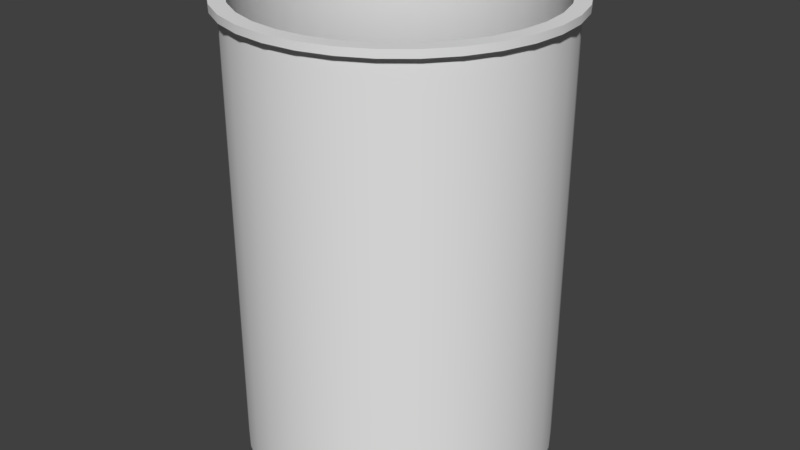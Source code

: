 # Source: BP_Cup.blend  (saved by Blender 2.79.0; exported with 4.5.12 LTS)
import bpy
from mathutils import Matrix  # noqa: F401  (used for matrix-valued properties, if any)

bpy.ops.wm.read_factory_settings(use_empty=True)
scene = bpy.context.scene
scene.name = 'Scene'

# ---- collections
col_collection_1 = bpy.data.collections.new('Collection 1'); scene.collection.children.link(col_collection_1)

# ---- node groups
ng_auto_smooth = bpy.data.node_groups.new('Auto Smooth', 'GeometryNodeTree')
_s = ng_auto_smooth.interface.new_socket(name='Geometry', in_out='OUTPUT', socket_type='NodeSocketGeometry')
_s = ng_auto_smooth.interface.new_socket(name='Geometry', in_out='INPUT', socket_type='NodeSocketGeometry')
_s = ng_auto_smooth.interface.new_socket(name='Angle', in_out='INPUT', socket_type='NodeSocketFloat')
_s.subtype = 'ANGLE'
_s.min_value = 0.0
_s.max_value = 3.142
ng_auto_smooth.is_modifier = True
_N = ng_auto_smooth.nodes; _L = ng_auto_smooth.links
n0 = _N.new('NodeGroupOutput'); n0.name = 'Group Output'; n0.location = (480, -100)
n1 = _N.new('NodeGroupInput'); n1.name = 'Group Input'; n1.location = (-420, -300)
n2 = _N.new('NodeGroupInput'); n2.name = 'Group Input.001'; n2.location = (-60, -100)
n3 = _N.new('GeometryNodeSetShadeSmooth'); n3.name = 'Set Shade Smooth'; n3.location = (120, -100)
n3.domain = 'EDGE'
n4 = _N.new('GeometryNodeSetShadeSmooth'); n4.name = 'Set Shade Smooth.001'; n4.location = (300, -100)
n5 = _N.new('GeometryNodeInputMeshEdgeAngle'); n5.name = 'Edge Angle'; n5.location = (-420, -220)
n6 = _N.new('GeometryNodeInputEdgeSmooth'); n6.name = 'Is Edge Smooth'; n6.location = (-60, -160)
n7 = _N.new('GeometryNodeInputShadeSmooth'); n7.name = 'Is Face Smooth'; n7.location = (-240, -340)
n8 = _N.new('FunctionNodeBooleanMath'); n8.name = 'Boolean Math'; n8.location = (-60, -220)
n9 = _N.new('FunctionNodeCompare'); n9.name = 'Compare'; n9.location = (-240, -180)
n9.operation = 'LESS_EQUAL'
_L.new(n5.outputs[0], n9.inputs[0])
_L.new(n4.outputs[0], n0.inputs[0])
_L.new(n1.outputs[1], n9.inputs[1])
_L.new(n9.outputs[0], n8.inputs[0])
_L.new(n7.outputs[0], n8.inputs[1])
_L.new(n2.outputs[0], n3.inputs[0])
_L.new(n6.outputs[0], n3.inputs[1])
_L.new(n3.outputs[0], n4.inputs[0])
_L.new(n8.outputs[0], n3.inputs[2])
n0.is_active_output = True

# ---- world
world_world = bpy.data.worlds.new('World'); scene.world = world_world
world_world.color = (0.05088, 0.05088, 0.05088)
world_world.use_sun_shadow = False
world_world.sun_shadow_jitter_overblur = 0.0
world_world.cycles.sampling_method = 'MANUAL'

# ---- meshes
me_circle = bpy.data.meshes.new('Circle')
me_circle.from_pydata([(0.0, -2.186e-09, -0.05), (-0.009755, -2.144e-09, -0.04904), (-0.01913, -2.019e-09, -0.04619), (-0.02778, -1.817e-09, -0.04157), (-0.03536, -1.545e-09, -0.03536), (-0.04157, -1.214e-09, -0.02778), (-0.04619, -8.364e-10, -0.01913), (-0.04904, -4.264e-10, -0.009755), (-0.05, -1.65e-16, -3.775e-09), (-0.04904, 4.264e-10, 0.009755), (-0.04619, 8.364e-10, 0.01913), (-0.04157, 1.214e-09, 0.02778), (-0.03536, 1.545e-09, 0.03536), (-0.02778, 1.817e-09, 0.04157), (-0.01913, 2.019e-09, 0.04619), (-0.009755, 2.144e-09, 0.04904), (1.629e-08, 2.186e-09, 0.05), (0.009755, 2.144e-09, 0.04904), (0.01913, 2.019e-09, 0.04619), (0.02778, 1.817e-09, 0.04157), (0.03536, 1.545e-09, 0.03536), (0.04157, 1.214e-09, 0.02778), (0.04619, 8.364e-10, 0.01913), (0.04904, 4.264e-10, 0.009754), (0.05, -2.11e-15, -4.828e-08), (0.04904, -4.264e-10, -0.009755), (0.04619, -8.364e-10, -0.01913), (0.04157, -1.214e-09, -0.02778), (0.03536, -1.545e-09, -0.03536), (0.02778, -1.817e-09, -0.04157), (0.01913, -2.019e-09, -0.04619), (0.009754, -2.144e-09, -0.04904), (2.969e-10, -2.295e-09, -0.0525), (-0.01024, -2.251e-09, -0.05149), (-0.02009, -2.12e-09, -0.0485), (-0.02917, -1.908e-09, -0.04365), (-0.03712, -1.623e-09, -0.03712), (-0.04365, -1.275e-09, -0.02917), (-0.0485, -8.782e-10, -0.02009), (-0.05149, -4.477e-10, -0.01024), (-0.0525, -1.421e-16, -3.251e-09), (-0.05149, 4.477e-10, 0.01024), (-0.0485, 8.782e-10, 0.02009), (-0.04365, 1.275e-09, 0.02917), (-0.03712, 1.623e-09, 0.03712), (-0.02917, 1.908e-09, 0.04365), (-0.02009, 2.12e-09, 0.0485), (-0.01024, 2.251e-09, 0.05149), (1.74e-08, 2.295e-09, 0.0525), (0.01024, 2.251e-09, 0.05149), (0.02009, 2.12e-09, 0.0485), (0.02917, 1.908e-09, 0.04365), (0.03712, 1.623e-09, 0.03712), (0.04365, 1.275e-09, 0.02917), (0.0485, 8.782e-10, 0.02009), (0.05149, 4.477e-10, 0.01024), (0.0525, -2.185e-15, -4.998e-08), (0.05149, -4.477e-10, -0.01024), (0.0485, -8.782e-10, -0.02009), (0.04365, -1.275e-09, -0.02917), (0.03712, -1.623e-09, -0.03712), (0.02917, -1.908e-09, -0.04365), (0.02009, -2.12e-09, -0.0485), (0.01024, -2.251e-09, -0.05149), (0.0, 0.15, -0.05), (-0.009755, 0.15, -0.04904), (-0.01913, 0.15, -0.04619), (-0.02778, 0.15, -0.04157), (-0.03536, 0.15, -0.03536), (-0.04157, 0.15, -0.02778), (-0.04619, 0.15, -0.01913), (-0.04904, 0.15, -0.009755), (-0.05, 0.15, -1.033e-08), (-0.04904, 0.15, 0.009755), (-0.04619, 0.15, 0.01913), (-0.04157, 0.15, 0.02778), (-0.03536, 0.15, 0.03536), (-0.02778, 0.15, 0.04157), (-0.01913, 0.15, 0.04619), (-0.009755, 0.15, 0.04904), (1.629e-08, 0.15, 0.05), (0.009755, 0.15, 0.04904), (0.01913, 0.15, 0.04619), (0.02778, 0.15, 0.04157), (0.03536, 0.15, 0.03536), (0.04157, 0.15, 0.02778), (0.04619, 0.15, 0.01913), (0.04904, 0.15, 0.009754), (0.05, 0.15, -5.484e-08), (0.04904, 0.15, -0.009755), (0.04619, 0.15, -0.01913), (0.04157, 0.15, -0.02778), (0.03536, 0.15, -0.03536), (0.02778, 0.15, -0.04157), (0.01913, 0.15, -0.04619), (0.009754, 0.15, -0.04904), (2.969e-10, 0.15, -0.0525), (-0.01024, 0.15, -0.05149), (-0.02009, 0.15, -0.0485), (-0.02917, 0.15, -0.04365), (-0.03712, 0.15, -0.03712), (-0.04365, 0.15, -0.02917), (-0.0485, 0.15, -0.02009), (-0.05149, 0.15, -0.01024), (-0.0525, 0.15, -9.808e-09), (-0.05149, 0.15, 0.01024), (-0.0485, 0.15, 0.02009), (-0.04365, 0.15, 0.02917), (-0.03712, 0.15, 0.03712), (-0.02917, 0.15, 0.04365), (-0.02009, 0.15, 0.0485), (-0.01024, 0.15, 0.05149), (1.74e-08, 0.15, 0.0525), (0.01024, 0.15, 0.05149), (0.02009, 0.15, 0.0485), (0.02917, 0.15, 0.04365), (0.03712, 0.15, 0.03712), (0.04365, 0.15, 0.02917), (0.0485, 0.15, 0.02009), (0.05149, 0.15, 0.01024), (0.0525, 0.15, -5.654e-08), (0.05149, 0.15, -0.01024), (0.0485, 0.15, -0.02009), (0.04365, 0.15, -0.02917), (0.03712, 0.15, -0.03712), (0.02917, 0.15, -0.04365), (0.02009, 0.15, -0.0485), (0.01024, 0.15, -0.05149), (0.0, 0.1525, -0.05), (-0.009755, 0.1525, -0.04904), (-0.01913, 0.1525, -0.04619), (-0.02778, 0.1525, -0.04157), (-0.03536, 0.1525, -0.03536), (-0.04157, 0.1525, -0.02778), (-0.04619, 0.1525, -0.01913), (-0.04904, 0.1525, -0.009755), (-0.05, 0.1525, -1.044e-08), (-0.04904, 0.1525, 0.009755), (-0.04619, 0.1525, 0.01913), (-0.04157, 0.1525, 0.02778), (-0.03536, 0.1525, 0.03536), (-0.02778, 0.1525, 0.04157), (-0.01913, 0.1525, 0.04619), (-0.009755, 0.1525, 0.04904), (1.629e-08, 0.1525, 0.05), (0.009755, 0.1525, 0.04904), (0.01913, 0.1525, 0.04619), (0.02778, 0.1525, 0.04157), (0.03536, 0.1525, 0.03536), (0.04157, 0.1525, 0.02778), (0.04619, 0.1525, 0.01913), (0.04904, 0.1525, 0.009754), (0.05, 0.1525, -5.495e-08), (0.04904, 0.1525, -0.009755), (0.04619, 0.1525, -0.01913), (0.04157, 0.1525, -0.02778), (0.03536, 0.1525, -0.03536), (0.02778, 0.1525, -0.04157), (0.01913, 0.1525, -0.04619), (0.009754, 0.1525, -0.04904), (2.969e-10, 0.1525, -0.0525), (-0.01024, 0.1525, -0.05149), (-0.02009, 0.1525, -0.0485), (-0.02917, 0.1525, -0.04365), (-0.03712, 0.1525, -0.03712), (-0.04365, 0.1525, -0.02917), (-0.0485, 0.1525, -0.02009), (-0.05149, 0.1525, -0.01024), (-0.0525, 0.1525, -9.917e-09), (-0.05149, 0.1525, 0.01024), (-0.0485, 0.1525, 0.02009), (-0.04365, 0.1525, 0.02917), (-0.03712, 0.1525, 0.03712), (-0.02917, 0.1525, 0.04365), (-0.02009, 0.1525, 0.0485), (-0.01024, 0.1525, 0.05149), (1.74e-08, 0.1525, 0.0525), (0.01024, 0.1525, 0.05149), (0.02009, 0.1525, 0.0485), (0.02917, 0.1525, 0.04365), (0.03712, 0.1525, 0.03712), (0.04365, 0.1525, 0.02917), (0.0485, 0.1525, 0.02009), (0.05149, 0.1525, 0.01024), (0.0525, 0.1525, -5.665e-08), (0.05149, 0.1525, -0.01024), (0.0485, 0.1525, -0.02009), (0.04365, 0.1525, -0.02917), (0.03712, 0.1525, -0.03712), (0.02917, 0.1525, -0.04365), (0.02009, 0.1525, -0.0485), (0.01024, 0.1525, -0.05149), (-0.01075, 0.15, -0.05407), (5.527e-10, 0.15, -0.05512), (-0.0211, 0.15, -0.05093), (-0.03063, 0.15, -0.04583), (-0.03898, 0.15, -0.03898), (-0.04583, 0.15, -0.03063), (-0.05093, 0.15, -0.0211), (-0.05407, 0.15, -0.01075), (-0.05512, 0.15, -9.258e-09), (-0.05407, 0.15, 0.01075), (-0.05093, 0.15, 0.0211), (-0.04583, 0.15, 0.03063), (-0.03898, 0.15, 0.03898), (-0.03063, 0.15, 0.04583), (-0.0211, 0.15, 0.05093), (-0.01075, 0.15, 0.05407), (1.851e-08, 0.15, 0.05512), (0.01075, 0.15, 0.05407), (0.0211, 0.15, 0.05093), (0.03063, 0.15, 0.04583), (0.03898, 0.15, 0.03898), (0.04583, 0.15, 0.03063), (0.05093, 0.15, 0.0211), (0.05407, 0.15, 0.01075), (0.05512, 0.15, -5.832e-08), (0.05407, 0.15, -0.01075), (0.05093, 0.15, -0.0211), (0.04583, 0.15, -0.03063), (0.03898, 0.15, -0.03898), (0.03063, 0.15, -0.04583), (0.0211, 0.15, -0.05093), (0.01075, 0.15, -0.05407), (-0.01075, 0.1525, -0.05407), (0.04583, 0.1525, -0.03063), (0.05093, 0.1525, -0.0211), (0.05407, 0.1525, -0.01075), (0.05512, 0.1525, -5.843e-08), (0.05407, 0.1525, 0.01075), (0.05093, 0.1525, 0.0211), (0.04583, 0.1525, 0.03063), (0.03898, 0.1525, 0.03898), (0.03063, 0.1525, 0.04583), (0.0211, 0.1525, 0.05093), (0.01075, 0.1525, 0.05407), (-0.01075, 0.1525, 0.05407), (1.851e-08, 0.1525, 0.05512), (5.527e-10, 0.1525, -0.05512), (-0.0211, 0.1525, -0.05093), (-0.03063, 0.1525, -0.04583), (-0.03898, 0.1525, -0.03898), (-0.04583, 0.1525, -0.03063), (-0.05093, 0.1525, -0.0211), (-0.05407, 0.1525, -0.01075), (-0.05512, 0.1525, -9.367e-09), (-0.05407, 0.1525, 0.01075), (-0.05093, 0.1525, 0.0211), (-0.04583, 0.1525, 0.03063), (-0.03898, 0.1525, 0.03898), (-0.03063, 0.1525, 0.04583), (-0.0211, 0.1525, 0.05093), (0.03898, 0.1525, -0.03898), (0.03063, 0.1525, -0.04583), (0.0211, 0.1525, -0.05093), (0.01075, 0.1525, -0.05407), (-0.009755, 0.0025, -0.04904), (0.0, 0.0025, -0.05), (-0.01913, 0.0025, -0.04619), (-0.02778, 0.0025, -0.04157), (-0.03536, 0.0025, -0.03536), (-0.04157, 0.0025, -0.02778), (-0.04619, 0.0025, -0.01913), (-0.04904, 0.0025, -0.009755), (-0.05, 0.0025, -3.884e-09), (-0.04904, 0.0025, 0.009755), (-0.04619, 0.0025, 0.01913), (-0.04157, 0.0025, 0.02778), (-0.03536, 0.0025, 0.03536), (-0.02778, 0.0025, 0.04157), (-0.01913, 0.0025, 0.04619), (-0.009755, 0.0025, 0.04904), (1.629e-08, 0.0025, 0.05), (0.009755, 0.0025, 0.04904), (0.01913, 0.0025, 0.04619), (0.02778, 0.0025, 0.04157), (0.03536, 0.0025, 0.03536), (0.04157, 0.0025, 0.02778), (0.04619, 0.0025, 0.01913), (0.04904, 0.0025, 0.009754), (0.05, 0.0025, -4.839e-08), (0.04904, 0.0025, -0.009755), (0.04619, 0.0025, -0.01913), (0.04157, 0.0025, -0.02778), (0.03536, 0.0025, -0.03536), (0.02778, 0.0025, -0.04157), (0.01913, 0.0025, -0.04619), (0.009754, 0.0025, -0.04904)], [], [(11, 43, 42, 10), (25, 57, 56, 24), (12, 44, 43, 11), (26, 58, 57, 25), (13, 45, 44, 12), (27, 59, 58, 26), (14, 46, 45, 13), (1, 33, 32, 0), (28, 60, 59, 27), (15, 47, 46, 14), (2, 34, 33, 1), (29, 61, 60, 28), (16, 48, 47, 15), (3, 35, 34, 2), (30, 62, 61, 29), (17, 49, 48, 16), (4, 36, 35, 3), (31, 63, 62, 30), (18, 50, 49, 17), (5, 37, 36, 4), (0, 32, 63, 31), (19, 51, 50, 18), (6, 38, 37, 5), (20, 52, 51, 19), (7, 39, 38, 6), (21, 53, 52, 20), (8, 40, 39, 7), (22, 54, 53, 21), (9, 41, 40, 8), (23, 55, 54, 22), (10, 42, 41, 9), (24, 56, 55, 23), (187, 186, 226, 225), (71, 70, 134, 135), (98, 99, 195, 194), (124, 125, 221, 220), (70, 69, 133, 134), (64, 95, 159, 128), (186, 185, 227, 226), (69, 68, 132, 133), (95, 94, 158, 159), (97, 98, 194, 192), (68, 67, 131, 132), (94, 93, 157, 158), (123, 124, 220, 219), (67, 66, 130, 131), (93, 92, 156, 157), (185, 184, 228, 227), (66, 65, 129, 130), (92, 91, 155, 156), (96, 97, 192, 193), (65, 64, 128, 129), (91, 90, 154, 155), (122, 123, 219, 218), (90, 89, 153, 154), (184, 183, 229, 228), (89, 88, 152, 153), (121, 122, 218, 217), (88, 87, 151, 152), (183, 182, 230, 229), (87, 86, 150, 151), (120, 121, 217, 216), (86, 85, 149, 150), (182, 181, 231, 230), (38, 39, 103, 102), (13, 12, 76, 77), (39, 40, 104, 103), (14, 13, 77, 78), (40, 41, 105, 104), (15, 14, 78, 79), (41, 42, 106, 105), (16, 15, 79, 80), (42, 43, 107, 106), (17, 16, 80, 81), (43, 44, 108, 107), (18, 17, 81, 82), (44, 45, 109, 108), (19, 18, 82, 83), (45, 46, 110, 109), (20, 19, 83, 84), (46, 47, 111, 110), (21, 20, 84, 85), (47, 48, 112, 111), (22, 21, 85, 86), (48, 49, 113, 112), (23, 22, 86, 87), (49, 50, 114, 113), (24, 23, 87, 88), (50, 51, 115, 114), (25, 24, 88, 89), (51, 52, 116, 115), (26, 25, 89, 90), (52, 53, 117, 116), (27, 26, 90, 91), (1, 0, 64, 65), (53, 54, 118, 117), (28, 27, 91, 92), (2, 1, 65, 66), (54, 55, 119, 118), (29, 28, 92, 93), (3, 2, 66, 67), (55, 56, 120, 119), (30, 29, 93, 94), (4, 3, 67, 68), (56, 57, 121, 120), (31, 30, 94, 95), (5, 4, 68, 69), (57, 58, 122, 121), (0, 31, 95, 64), (6, 5, 69, 70), (58, 59, 123, 122), (32, 33, 97, 96), (7, 6, 70, 71), (59, 60, 124, 123), (33, 34, 98, 97), (8, 7, 71, 72), (60, 61, 125, 124), (34, 35, 99, 98), (9, 8, 72, 73), (61, 62, 126, 125), (35, 36, 100, 99), (10, 9, 73, 74), (62, 63, 127, 126), (36, 37, 101, 100), (11, 10, 74, 75), (63, 32, 96, 127), (37, 38, 102, 101), (12, 11, 75, 76), (139, 138, 170, 171), (153, 152, 184, 185), (140, 139, 171, 172), (154, 153, 185, 186), (141, 140, 172, 173), (155, 154, 186, 187), (142, 141, 173, 174), (129, 128, 160, 161), (156, 155, 187, 188), (143, 142, 174, 175), (130, 129, 161, 162), (157, 156, 188, 189), (144, 143, 175, 176), (131, 130, 162, 163), (158, 157, 189, 190), (145, 144, 176, 177), (132, 131, 163, 164), (159, 158, 190, 191), (146, 145, 177, 178), (133, 132, 164, 165), (128, 159, 191, 160), (147, 146, 178, 179), (134, 133, 165, 166), (148, 147, 179, 180), (135, 134, 166, 167), (149, 148, 180, 181), (136, 135, 167, 168), (150, 149, 181, 182), (137, 136, 168, 169), (151, 150, 182, 183), (138, 137, 169, 170), (152, 151, 183, 184), (119, 120, 216, 215), (72, 71, 135, 136), (181, 180, 232, 231), (118, 119, 215, 214), (73, 72, 136, 137), (180, 179, 233, 232), (117, 118, 214, 213), (74, 73, 137, 138), (179, 178, 234, 233), (116, 117, 213, 212), (75, 74, 138, 139), (178, 177, 235, 234), (115, 116, 212, 211), (76, 75, 139, 140), (177, 176, 237, 235), (77, 76, 140, 141), (114, 115, 211, 210), (78, 77, 141, 142), (176, 175, 236, 237), (79, 78, 142, 143), (113, 114, 210, 209), (80, 79, 143, 144), (175, 174, 251, 236), (81, 80, 144, 145), (112, 113, 209, 208), (82, 81, 145, 146), (174, 173, 250, 251), (83, 82, 146, 147), (111, 112, 208, 207), (84, 83, 147, 148), (173, 172, 249, 250), (85, 84, 148, 149), (219, 220, 252, 225), (193, 192, 224, 238), (218, 219, 225, 226), (217, 218, 226, 227), (216, 217, 227, 228), (215, 216, 228, 229), (214, 215, 229, 230), (213, 214, 230, 231), (212, 213, 231, 232), (211, 212, 232, 233), (210, 211, 233, 234), (209, 210, 234, 235), (208, 209, 235, 237), (207, 208, 237, 236), (192, 194, 239, 224), (220, 221, 253, 252), (194, 195, 240, 239), (221, 222, 254, 253), (195, 196, 241, 240), (222, 223, 255, 254), (196, 197, 242, 241), (223, 193, 238, 255), (197, 198, 243, 242), (198, 199, 244, 243), (199, 200, 245, 244), (200, 201, 246, 245), (201, 202, 247, 246), (202, 203, 248, 247), (203, 204, 249, 248), (204, 205, 250, 249), (205, 206, 251, 250), (206, 207, 236, 251), (125, 126, 222, 221), (161, 160, 238, 224), (99, 100, 196, 195), (188, 187, 225, 252), (162, 161, 224, 239), (126, 127, 223, 222), (100, 101, 197, 196), (189, 188, 252, 253), (163, 162, 239, 240), (127, 96, 193, 223), (101, 102, 198, 197), (190, 189, 253, 254), (164, 163, 240, 241), (102, 103, 199, 198), (191, 190, 254, 255), (165, 164, 241, 242), (103, 104, 200, 199), (160, 191, 255, 238), (166, 165, 242, 243), (104, 105, 201, 200), (167, 166, 243, 244), (105, 106, 202, 201), (168, 167, 244, 245), (106, 107, 203, 202), (169, 168, 245, 246), (107, 108, 204, 203), (170, 169, 246, 247), (108, 109, 205, 204), (171, 170, 247, 248), (109, 110, 206, 205), (172, 171, 248, 249), (110, 111, 207, 206), (29, 30, 286, 285), (2, 3, 259, 258), (15, 16, 272, 271), (28, 29, 285, 284), (1, 2, 258, 256), (14, 15, 271, 270), (27, 28, 284, 283), (0, 1, 256, 257), (13, 14, 270, 269), (26, 27, 283, 282), (12, 13, 269, 268), (25, 26, 282, 281), (11, 12, 268, 267), (24, 25, 281, 280), (10, 11, 267, 266), (285, 286, 287, 284), (284, 287, 257, 283), (256, 282, 283, 257), (258, 281, 282, 256), (259, 280, 281, 258), (260, 279, 280, 259), (261, 278, 279, 260), (262, 277, 278, 261), (263, 276, 277, 262), (264, 275, 276, 263), (265, 274, 275, 264), (266, 273, 274, 265), (267, 272, 273, 266), (268, 271, 272, 267), (269, 270, 271, 268), (16, 17, 273, 272), (3, 4, 260, 259), (30, 31, 287, 286), (17, 18, 274, 273), (4, 5, 261, 260), (31, 0, 257, 287), (18, 19, 275, 274), (5, 6, 262, 261), (19, 20, 276, 275), (6, 7, 263, 262), (20, 21, 277, 276), (7, 8, 264, 263), (21, 22, 278, 277), (8, 9, 265, 264), (22, 23, 279, 278), (9, 10, 266, 265), (23, 24, 280, 279), (30, 29, 28, 31), (31, 28, 27, 0), (26, 1, 0, 27), (25, 2, 1, 26), (24, 3, 2, 25), (23, 4, 3, 24), (22, 5, 4, 23), (21, 6, 5, 22), (20, 7, 6, 21), (19, 8, 7, 20), (18, 9, 8, 19), (17, 10, 9, 18), (16, 11, 10, 17), (15, 12, 11, 16), (14, 13, 12, 15)])
me_circle.polygons.foreach_set('use_smooth', [True] * 318)
_uv = me_circle.uv_layers.new(name='UVMap')
_uv.uv.foreach_set('vector', [0.7372, 0.4605, 0.7314, 0.4599, 0.7361, 0.4364, 0.7416, 0.4381, 0.9558, 0.5268, 0.9609, 0.5295, 0.9476, 0.5495, 0.9431, 0.5458, 0.7372, 0.4833, 0.7314, 0.4839, 0.7314, 0.4599, 0.7372, 0.4605, 0.9646, 0.5057, 0.9701, 0.5074, 0.9609, 0.5295, 0.9558, 0.5268, 0.7416, 0.5057, 0.7361, 0.5074, 0.7314, 0.4839, 0.7372, 0.4833, 0.969, 0.4833, 0.9748, 0.4839, 0.9701, 0.5074, 0.9646, 0.5057, 0.7504, 0.5268, 0.7452, 0.5295, 0.7361, 0.5074, 0.7416, 0.5057, 0.908, 0.3692, 0.9107, 0.364, 0.9307, 0.3774, 0.927, 0.3819, 0.969, 0.4605, 0.9748, 0.4599, 0.9748, 0.4839, 0.969, 0.4833, 0.7631, 0.5458, 0.7586, 0.5495, 0.7452, 0.5295, 0.7504, 0.5268, 0.8869, 0.3604, 0.8886, 0.3549, 0.9107, 0.364, 0.908, 0.3692, 0.9646, 0.4381, 0.9701, 0.4364, 0.9748, 0.4599, 0.969, 0.4605, 0.7792, 0.5619, 0.7755, 0.5664, 0.7586, 0.5495, 0.7631, 0.5458, 0.8645, 0.356, 0.8651, 0.3502, 0.8886, 0.3549, 0.8869, 0.3604, 0.9558, 0.417, 0.9609, 0.4142, 0.9701, 0.4364, 0.9646, 0.4381, 0.7982, 0.5746, 0.7954, 0.5797, 0.7755, 0.5664, 0.7792, 0.5619, 0.8417, 0.356, 0.8411, 0.3502, 0.8651, 0.3502, 0.8645, 0.356, 0.9431, 0.398, 0.9476, 0.3943, 0.9609, 0.4142, 0.9558, 0.417, 0.8193, 0.5833, 0.8176, 0.5889, 0.7954, 0.5797, 0.7982, 0.5746, 0.8193, 0.3604, 0.8176, 0.3549, 0.8411, 0.3502, 0.8417, 0.356, 0.927, 0.3819, 0.9307, 0.3774, 0.9476, 0.3943, 0.9431, 0.398, 0.8417, 0.5878, 0.8411, 0.5936, 0.8176, 0.5889, 0.8193, 0.5833, 0.7982, 0.3692, 0.7954, 0.364, 0.8176, 0.3549, 0.8193, 0.3604, 0.8645, 0.5878, 0.8651, 0.5936, 0.8411, 0.5936, 0.8417, 0.5878, 0.7792, 0.3819, 0.7755, 0.3774, 0.7954, 0.364, 0.7982, 0.3692, 0.8869, 0.5833, 0.8886, 0.5889, 0.8651, 0.5936, 0.8645, 0.5878, 0.7631, 0.398, 0.7586, 0.3943, 0.7755, 0.3774, 0.7792, 0.3819, 0.908, 0.5746, 0.9107, 0.5797, 0.8886, 0.5889, 0.8869, 0.5833, 0.7504, 0.417, 0.7452, 0.4142, 0.7586, 0.3943, 0.7631, 0.398, 0.927, 0.5619, 0.9307, 0.5664, 0.9107, 0.5797, 0.908, 0.5746, 0.7416, 0.4381, 0.7361, 0.4364, 0.7452, 0.4142, 0.7504, 0.417, 0.9431, 0.5458, 0.9476, 0.5495, 0.9307, 0.5664, 0.927, 0.5619, 0.4787, 0.9113, 0.492, 0.8914, 0.4974, 0.8943, 0.4834, 0.9152, 0.5711, 0.6996, 0.5939, 0.6996, 0.5939, 0.7054, 0.5711, 0.7054, 0.09254, 0.7167, 0.0704, 0.7259, 0.06751, 0.7205, 0.09077, 0.7108, 0.2226, 0.7561, 0.2056, 0.7392, 0.2095, 0.7345, 0.2273, 0.7523, 0.5939, 0.6996, 0.6167, 0.6996, 0.6167, 0.7054, 0.5939, 0.7054, 0.0002569, 0.6996, 0.02309, 0.6996, 0.02309, 0.7054, 0.0002569, 0.7054, 0.492, 0.8914, 0.5012, 0.8692, 0.507, 0.871, 0.4974, 0.8943, 0.6167, 0.6996, 0.6395, 0.6996, 0.6395, 0.7054, 0.6167, 0.7054, 0.02309, 0.6996, 0.04592, 0.6996, 0.04592, 0.7054, 0.02309, 0.7054, 0.1161, 0.712, 0.09254, 0.7167, 0.09077, 0.7108, 0.1155, 0.7059, 0.6395, 0.6996, 0.6624, 0.6996, 0.6624, 0.7054, 0.6395, 0.7054, 0.04592, 0.6996, 0.06875, 0.6996, 0.06875, 0.7054, 0.04592, 0.7054, 0.2359, 0.7761, 0.2226, 0.7561, 0.2273, 0.7523, 0.2413, 0.7732, 0.6624, 0.6996, 0.6852, 0.6996, 0.6852, 0.7054, 0.6624, 0.7054, 0.06875, 0.6996, 0.09158, 0.6996, 0.09158, 0.7054, 0.06875, 0.7054, 0.5012, 0.8692, 0.5058, 0.8457, 0.5119, 0.8463, 0.507, 0.871, 0.6852, 0.6996, 0.708, 0.6996, 0.708, 0.7054, 0.6852, 0.7054, 0.09158, 0.6996, 0.1144, 0.6996, 0.1144, 0.7054, 0.09158, 0.7054, 0.14, 0.712, 0.1161, 0.712, 0.1155, 0.7059, 0.1406, 0.7059, 0.708, 0.6996, 0.7309, 0.6996, 0.7309, 0.7054, 0.708, 0.7054, 0.1144, 0.6996, 0.1372, 0.6996, 0.1372, 0.7054, 0.1144, 0.7054, 0.2451, 0.7982, 0.2359, 0.7761, 0.2413, 0.7732, 0.2509, 0.7964, 0.1372, 0.6996, 0.1601, 0.6996, 0.1601, 0.7054, 0.1372, 0.7054, 0.5058, 0.8457, 0.5058, 0.8217, 0.5119, 0.8211, 0.5119, 0.8463, 0.1601, 0.6996, 0.1829, 0.6996, 0.1829, 0.7054, 0.1601, 0.7054, 0.2497, 0.8217, 0.2451, 0.7982, 0.2509, 0.7964, 0.2558, 0.8211, 0.1829, 0.6996, 0.2057, 0.6996, 0.2057, 0.7054, 0.1829, 0.7054, 0.5058, 0.8217, 0.5012, 0.7982, 0.507, 0.7964, 0.5119, 0.8211, 0.2057, 0.6996, 0.2286, 0.6996, 0.2286, 0.7054, 0.2057, 0.7054, 0.2497, 0.8457, 0.2497, 0.8217, 0.2558, 0.8211, 0.2558, 0.8463, 0.2286, 0.6996, 0.2514, 0.6996, 0.2514, 0.7054, 0.2286, 0.7054, 0.5012, 0.7982, 0.492, 0.7761, 0.4974, 0.7732, 0.507, 0.7964, 0.1441, 0.0002591, 0.1681, 0.0002595, 0.1681, 0.3497, 0.1441, 0.3497, 0.4341, 0.3502, 0.4569, 0.3502, 0.4569, 0.6996, 0.4341, 0.6996, 0.1681, 0.0002595, 0.1921, 0.0002598, 0.192, 0.3497, 0.1681, 0.3497, 0.4112, 0.3502, 0.4341, 0.3502, 0.4341, 0.6996, 0.4112, 0.6996, 0.1921, 0.0002598, 0.216, 0.0002601, 0.216, 0.3497, 0.192, 0.3497, 0.3884, 0.3502, 0.4112, 0.3502, 0.4112, 0.6996, 0.3884, 0.6996, 0.216, 0.0002601, 0.24, 0.0002604, 0.24, 0.3497, 0.216, 0.3497, 0.3656, 0.3502, 0.3884, 0.3502, 0.3884, 0.6996, 0.3656, 0.6996, 0.24, 0.0002604, 0.264, 0.0002607, 0.264, 0.3497, 0.24, 0.3497, 0.3427, 0.3502, 0.3656, 0.3502, 0.3656, 0.6996, 0.3427, 0.6996, 0.264, 0.0002607, 0.2879, 0.0002609, 0.2879, 0.3497, 0.264, 0.3497, 0.3199, 0.3502, 0.3427, 0.3502, 0.3427, 0.6996, 0.3199, 0.6996, 0.2879, 0.0002609, 0.3119, 0.0002612, 0.3119, 0.3497, 0.2879, 0.3497, 0.2971, 0.3502, 0.3199, 0.3502, 0.3199, 0.6996, 0.2971, 0.6996, 0.3119, 0.0002612, 0.3359, 0.0002614, 0.3359, 0.3497, 0.3119, 0.3497, 0.2742, 0.3502, 0.2971, 0.3502, 0.2971, 0.6996, 0.2742, 0.6996, 0.3359, 0.0002614, 0.3599, 0.0002617, 0.3599, 0.3497, 0.3359, 0.3497, 0.2514, 0.3502, 0.2742, 0.3502, 0.2742, 0.6996, 0.2514, 0.6996, 0.3599, 0.0002617, 0.3838, 0.0002619, 0.3838, 0.3497, 0.3599, 0.3497, 0.2286, 0.3502, 0.2514, 0.3502, 0.2514, 0.6996, 0.2286, 0.6996, 0.3838, 0.0002619, 0.4078, 0.0002621, 0.4078, 0.3497, 0.3838, 0.3497, 0.2057, 0.3502, 0.2286, 0.3502, 0.2286, 0.6996, 0.2057, 0.6996, 0.4078, 0.0002621, 0.4318, 0.0002623, 0.4318, 0.3497, 0.4078, 0.3497, 0.1829, 0.3502, 0.2057, 0.3502, 0.2057, 0.6996, 0.1829, 0.6996, 0.4318, 0.0002623, 0.4558, 0.0002624, 0.4558, 0.3497, 0.4318, 0.3497, 0.1601, 0.3502, 0.1829, 0.3502, 0.1829, 0.6996, 0.1601, 0.6996, 0.4558, 0.0002624, 0.4797, 0.0002626, 0.4797, 0.3497, 0.4558, 0.3497, 0.1372, 0.3502, 0.1601, 0.3502, 0.1601, 0.6996, 0.1372, 0.6996, 0.4797, 0.0002626, 0.5037, 0.0002628, 0.5037, 0.3497, 0.4797, 0.3497, 0.1144, 0.3502, 0.1372, 0.3502, 0.1372, 0.6996, 0.1144, 0.6996, 0.708, 0.3502, 0.7309, 0.3502, 0.7309, 0.6996, 0.708, 0.6996, 0.5037, 0.0002628, 0.5277, 0.0002629, 0.5277, 0.3497, 0.5037, 0.3497, 0.09158, 0.3502, 0.1144, 0.3502, 0.1144, 0.6996, 0.09158, 0.6996, 0.6852, 0.3502, 0.708, 0.3502, 0.708, 0.6996, 0.6852, 0.6996, 0.5277, 0.0002629, 0.5517, 0.000263, 0.5517, 0.3497, 0.5277, 0.3497, 0.06875, 0.3502, 0.09158, 0.3502, 0.09158, 0.6996, 0.06875, 0.6996, 0.6624, 0.3502, 0.6852, 0.3502, 0.6852, 0.6996, 0.6624, 0.6996, 0.5517, 0.000263, 0.5756, 0.0002632, 0.5756, 0.3497, 0.5517, 0.3497, 0.04592, 0.3502, 0.06875, 0.3502, 0.06875, 0.6996, 0.04592, 0.6996, 0.6396, 0.3502, 0.6624, 0.3502, 0.6624, 0.6996, 0.6395, 0.6996, 0.5756, 0.0002632, 0.5996, 0.0002633, 0.5996, 0.3497, 0.5756, 0.3497, 0.02309, 0.3502, 0.04592, 0.3502, 0.04592, 0.6996, 0.02309, 0.6996, 0.6167, 0.3502, 0.6396, 0.3502, 0.6395, 0.6996, 0.6167, 0.6996, 0.5996, 0.0002633, 0.6236, 0.0002634, 0.6236, 0.3497, 0.5996, 0.3497, 0.0002569, 0.3502, 0.02309, 0.3502, 0.02309, 0.6996, 0.0002569, 0.6996, 0.5939, 0.3502, 0.6167, 0.3502, 0.6167, 0.6996, 0.5939, 0.6996, 0.6236, 0.0002634, 0.6475, 0.0002635, 0.6475, 0.3497, 0.6236, 0.3497, 0.0002629, 0.0002569, 0.02424, 0.0002573, 0.02423, 0.3497, 0.0002569, 0.3497, 0.5711, 0.3502, 0.5939, 0.3502, 0.5939, 0.6996, 0.5711, 0.6996, 0.6475, 0.0002635, 0.6715, 0.0002635, 0.6715, 0.3497, 0.6475, 0.3497, 0.02424, 0.0002573, 0.04821, 0.0002577, 0.0482, 0.3497, 0.02423, 0.3497, 0.5482, 0.3502, 0.5711, 0.3502, 0.5711, 0.6996, 0.5482, 0.6996, 0.6715, 0.0002635, 0.6955, 0.0002636, 0.6955, 0.3497, 0.6715, 0.3497, 0.04821, 0.0002577, 0.07218, 0.0002581, 0.07218, 0.3497, 0.0482, 0.3497, 0.5254, 0.3502, 0.5482, 0.3502, 0.5482, 0.6996, 0.5254, 0.6996, 0.6955, 0.0002636, 0.7195, 0.0002636, 0.7195, 0.3497, 0.6955, 0.3497, 0.07218, 0.0002581, 0.09616, 0.0002584, 0.09615, 0.3497, 0.07218, 0.3497, 0.5026, 0.3502, 0.5254, 0.3502, 0.5254, 0.6996, 0.5026, 0.6996, 0.7195, 0.0002636, 0.7434, 0.0002637, 0.7434, 0.3497, 0.7195, 0.3497, 0.09616, 0.0002584, 0.1201, 0.0002588, 0.1201, 0.3497, 0.09615, 0.3497, 0.4797, 0.3502, 0.5026, 0.3502, 0.5026, 0.6996, 0.4797, 0.6996, 0.7434, 0.0002637, 0.7674, 0.0002637, 0.7674, 0.3497, 0.7434, 0.3497, 0.1201, 0.0002588, 0.1441, 0.0002591, 0.1441, 0.3497, 0.1201, 0.3497, 0.4569, 0.3502, 0.4797, 0.3502, 0.4797, 0.6996, 0.4569, 0.6996, 0.5441, 0.7537, 0.5314, 0.7727, 0.5263, 0.77, 0.5396, 0.7501, 0.7456, 0.8614, 0.7501, 0.8391, 0.7558, 0.8396, 0.7512, 0.8631, 0.5603, 0.7376, 0.5441, 0.7537, 0.5396, 0.7501, 0.5566, 0.7331, 0.7369, 0.8825, 0.7456, 0.8614, 0.7512, 0.8631, 0.742, 0.8853, 0.5792, 0.7249, 0.5603, 0.7376, 0.5566, 0.7331, 0.5765, 0.7198, 0.7242, 0.9015, 0.7369, 0.8825, 0.742, 0.8853, 0.7287, 0.9052, 0.6003, 0.7162, 0.5792, 0.7249, 0.5765, 0.7198, 0.5986, 0.7106, 0.6003, 0.9391, 0.6227, 0.9435, 0.6222, 0.9493, 0.5986, 0.9447, 0.708, 0.9177, 0.7242, 0.9015, 0.7287, 0.9052, 0.7117, 0.9222, 0.6227, 0.7117, 0.6003, 0.7162, 0.5986, 0.7106, 0.6222, 0.7059, 0.5792, 0.9304, 0.6003, 0.9391, 0.5986, 0.9447, 0.5765, 0.9355, 0.689, 0.9304, 0.708, 0.9177, 0.7117, 0.9222, 0.6918, 0.9355, 0.6456, 0.7117, 0.6227, 0.7117, 0.6222, 0.7059, 0.6461, 0.7059, 0.5603, 0.9177, 0.5792, 0.9304, 0.5765, 0.9355, 0.5566, 0.9222, 0.668, 0.9391, 0.689, 0.9304, 0.6918, 0.9355, 0.6696, 0.9447, 0.668, 0.7162, 0.6456, 0.7117, 0.6461, 0.7059, 0.6696, 0.7106, 0.5441, 0.9015, 0.5603, 0.9177, 0.5566, 0.9222, 0.5396, 0.9052, 0.6456, 0.9435, 0.668, 0.9391, 0.6696, 0.9447, 0.6461, 0.9493, 0.689, 0.7249, 0.668, 0.7162, 0.6696, 0.7106, 0.6918, 0.7198, 0.5314, 0.8825, 0.5441, 0.9015, 0.5396, 0.9052, 0.5263, 0.8853, 0.6227, 0.9435, 0.6456, 0.9435, 0.6461, 0.9493, 0.6222, 0.9493, 0.708, 0.7376, 0.689, 0.7249, 0.6918, 0.7198, 0.7117, 0.7331, 0.5227, 0.8614, 0.5314, 0.8825, 0.5263, 0.8853, 0.5171, 0.8631, 0.7242, 0.7538, 0.708, 0.7376, 0.7117, 0.7331, 0.7287, 0.7501, 0.5182, 0.8391, 0.5227, 0.8614, 0.5171, 0.8631, 0.5124, 0.8396, 0.7369, 0.7727, 0.7242, 0.7538, 0.7287, 0.7501, 0.742, 0.77, 0.5182, 0.8162, 0.5182, 0.8391, 0.5124, 0.8396, 0.5124, 0.8157, 0.7456, 0.7938, 0.7369, 0.7727, 0.742, 0.77, 0.7512, 0.7921, 0.5227, 0.7938, 0.5182, 0.8162, 0.5124, 0.8157, 0.5171, 0.7921, 0.7501, 0.8162, 0.7456, 0.7938, 0.7512, 0.7921, 0.7558, 0.8157, 0.5314, 0.7727, 0.5227, 0.7938, 0.5171, 0.7921, 0.5263, 0.77, 0.7501, 0.8391, 0.7501, 0.8162, 0.7558, 0.8157, 0.7558, 0.8396, 0.2451, 0.8692, 0.2497, 0.8457, 0.2558, 0.8463, 0.2509, 0.871, 0.5482, 0.6996, 0.5711, 0.6996, 0.5711, 0.7054, 0.5482, 0.7054, 0.492, 0.7761, 0.4787, 0.7561, 0.4834, 0.7523, 0.4974, 0.7732, 0.2359, 0.8914, 0.2451, 0.8692, 0.2509, 0.871, 0.2413, 0.8943, 0.5254, 0.6996, 0.5482, 0.6996, 0.5482, 0.7054, 0.5254, 0.7054, 0.4787, 0.7561, 0.4617, 0.7392, 0.4656, 0.7345, 0.4834, 0.7523, 0.2226, 0.9113, 0.2359, 0.8914, 0.2413, 0.8943, 0.2273, 0.9152, 0.5026, 0.6996, 0.5254, 0.6996, 0.5254, 0.7054, 0.5026, 0.7054, 0.4617, 0.7392, 0.4418, 0.7259, 0.4447, 0.7205, 0.4656, 0.7345, 0.2056, 0.9283, 0.2226, 0.9113, 0.2273, 0.9152, 0.2095, 0.933, 0.4797, 0.6996, 0.5026, 0.6996, 0.5026, 0.7054, 0.4797, 0.7054, 0.4418, 0.7259, 0.4196, 0.7167, 0.4214, 0.7108, 0.4447, 0.7205, 0.1857, 0.9416, 0.2056, 0.9283, 0.2095, 0.933, 0.1886, 0.947, 0.4569, 0.6996, 0.4797, 0.6996, 0.4797, 0.7054, 0.4569, 0.7054, 0.4196, 0.7167, 0.3961, 0.712, 0.3967, 0.7059, 0.4214, 0.7108, 0.4341, 0.6996, 0.4569, 0.6996, 0.4569, 0.7054, 0.4341, 0.7054, 0.1635, 0.9508, 0.1857, 0.9416, 0.1886, 0.947, 0.1653, 0.9566, 0.4112, 0.6996, 0.4341, 0.6996, 0.4341, 0.7054, 0.4112, 0.7054, 0.3961, 0.712, 0.3722, 0.712, 0.3716, 0.7059, 0.3967, 0.7059, 0.3884, 0.6996, 0.4112, 0.6996, 0.4112, 0.7054, 0.3884, 0.7054, 0.14, 0.9554, 0.1635, 0.9508, 0.1653, 0.9566, 0.1406, 0.9615, 0.3656, 0.6996, 0.3884, 0.6996, 0.3884, 0.7054, 0.3656, 0.7054, 0.3722, 0.712, 0.3486, 0.7167, 0.3469, 0.7108, 0.3716, 0.7059, 0.3427, 0.6996, 0.3656, 0.6996, 0.3656, 0.7054, 0.3427, 0.7054, 0.1161, 0.9554, 0.14, 0.9554, 0.1406, 0.9615, 0.1155, 0.9615, 0.3199, 0.6996, 0.3427, 0.6996, 0.3427, 0.7054, 0.3199, 0.7054, 0.3486, 0.7167, 0.3265, 0.7259, 0.3236, 0.7205, 0.3469, 0.7108, 0.2971, 0.6996, 0.3199, 0.6996, 0.3199, 0.7054, 0.2971, 0.7054, 0.09255, 0.9508, 0.1161, 0.9554, 0.1155, 0.9615, 0.09077, 0.9566, 0.2742, 0.6996, 0.2971, 0.6996, 0.2971, 0.7054, 0.2742, 0.7054, 0.3265, 0.7259, 0.3066, 0.7392, 0.3027, 0.7345, 0.3236, 0.7205, 0.2514, 0.6996, 0.2742, 0.6996, 0.2742, 0.7054, 0.2514, 0.7054, 0.6799, 0.962, 0.7051, 0.962, 0.7051, 0.9679, 0.6799, 0.9679, 0.0002569, 0.962, 0.02543, 0.962, 0.02543, 0.9679, 0.0002569, 0.9679, 0.6547, 0.962, 0.6799, 0.962, 0.6799, 0.9679, 0.6547, 0.9679, 0.6296, 0.962, 0.6547, 0.962, 0.6547, 0.9679, 0.6296, 0.9679, 0.6044, 0.962, 0.6296, 0.962, 0.6296, 0.9679, 0.6044, 0.9679, 0.5792, 0.962, 0.6044, 0.962, 0.6044, 0.9679, 0.5792, 0.9679, 0.554, 0.962, 0.5792, 0.962, 0.5792, 0.9679, 0.554, 0.9679, 0.5289, 0.962, 0.554, 0.962, 0.554, 0.9679, 0.5289, 0.9679, 0.5037, 0.962, 0.5289, 0.962, 0.5289, 0.9679, 0.5037, 0.9679, 0.4785, 0.962, 0.5037, 0.962, 0.5037, 0.9679, 0.4785, 0.9679, 0.4534, 0.962, 0.4785, 0.962, 0.4785, 0.9679, 0.4534, 0.9679, 0.4282, 0.962, 0.4534, 0.962, 0.4534, 0.9679, 0.4282, 0.9679, 0.403, 0.962, 0.4282, 0.962, 0.4282, 0.9679, 0.403, 0.9679, 0.3778, 0.962, 0.403, 0.962, 0.403, 0.9679, 0.3778, 0.9679, 0.02543, 0.962, 0.0506, 0.962, 0.0506, 0.9679, 0.02543, 0.9679, 0.7051, 0.962, 0.7302, 0.962, 0.7302, 0.9679, 0.7051, 0.9679, 0.0506, 0.962, 0.07577, 0.962, 0.07577, 0.9679, 0.0506, 0.9679, 0.7302, 0.962, 0.7554, 0.962, 0.7554, 0.9679, 0.7302, 0.9679, 0.07577, 0.962, 0.1009, 0.962, 0.1009, 0.9679, 0.07577, 0.9679, 0.7554, 0.962, 0.7806, 0.962, 0.7806, 0.9679, 0.7554, 0.9679, 0.1009, 0.962, 0.1261, 0.962, 0.1261, 0.9679, 0.1009, 0.9679, 0.7806, 0.962, 0.8058, 0.962, 0.8058, 0.9679, 0.7806, 0.9679, 0.1261, 0.962, 0.1513, 0.962, 0.1513, 0.9679, 0.1261, 0.9679, 0.1513, 0.962, 0.1765, 0.962, 0.1765, 0.9679, 0.1513, 0.9679, 0.1765, 0.962, 0.2016, 0.962, 0.2016, 0.9679, 0.1765, 0.9679, 0.2016, 0.962, 0.2268, 0.962, 0.2268, 0.9679, 0.2016, 0.9679, 0.2268, 0.962, 0.252, 0.962, 0.252, 0.9679, 0.2268, 0.9679, 0.252, 0.962, 0.2771, 0.962, 0.2771, 0.9679, 0.252, 0.9679, 0.2771, 0.962, 0.3023, 0.962, 0.3023, 0.9679, 0.2771, 0.9679, 0.3023, 0.962, 0.3275, 0.962, 0.3275, 0.9679, 0.3023, 0.9679, 0.3275, 0.962, 0.3527, 0.962, 0.3527, 0.9679, 0.3275, 0.9679, 0.3527, 0.962, 0.3778, 0.962, 0.3778, 0.9679, 0.3527, 0.9679, 0.2056, 0.7392, 0.1857, 0.7259, 0.1886, 0.7205, 0.2095, 0.7345, 0.3486, 0.9508, 0.3722, 0.9554, 0.3716, 0.9615, 0.3469, 0.9566, 0.0704, 0.7259, 0.05046, 0.7392, 0.04658, 0.7345, 0.06751, 0.7205, 0.4617, 0.9283, 0.4787, 0.9113, 0.4834, 0.9152, 0.4656, 0.933, 0.3265, 0.9416, 0.3486, 0.9508, 0.3469, 0.9566, 0.3236, 0.947, 0.1857, 0.7259, 0.1635, 0.7167, 0.1653, 0.7108, 0.1886, 0.7205, 0.05046, 0.7392, 0.03351, 0.7561, 0.02879, 0.7523, 0.04658, 0.7345, 0.4418, 0.9416, 0.4617, 0.9283, 0.4656, 0.933, 0.4447, 0.947, 0.3066, 0.9283, 0.3265, 0.9416, 0.3236, 0.947, 0.3027, 0.933, 0.1635, 0.7167, 0.14, 0.712, 0.1406, 0.7059, 0.1653, 0.7108, 0.03351, 0.7561, 0.02019, 0.7761, 0.0148, 0.7732, 0.02879, 0.7523, 0.4196, 0.9507, 0.4418, 0.9416, 0.4447, 0.947, 0.4214, 0.9566, 0.2896, 0.9113, 0.3066, 0.9283, 0.3027, 0.933, 0.2849, 0.9152, 0.02019, 0.7761, 0.01102, 0.7982, 0.005168, 0.7965, 0.0148, 0.7732, 0.3961, 0.9554, 0.4196, 0.9507, 0.4214, 0.9566, 0.3967, 0.9615, 0.2763, 0.8914, 0.2896, 0.9113, 0.2849, 0.9152, 0.2709, 0.8943, 0.01102, 0.7982, 0.006342, 0.8217, 0.0002569, 0.8211, 0.005168, 0.7965, 0.3722, 0.9554, 0.3961, 0.9554, 0.3967, 0.9615, 0.3716, 0.9615, 0.2671, 0.8692, 0.2763, 0.8914, 0.2709, 0.8943, 0.2613, 0.871, 0.006342, 0.8217, 0.006342, 0.8457, 0.0002569, 0.8463, 0.0002569, 0.8211, 0.2624, 0.8457, 0.2671, 0.8692, 0.2613, 0.871, 0.2563, 0.8463, 0.006342, 0.8457, 0.01102, 0.8692, 0.005168, 0.871, 0.0002569, 0.8463, 0.2624, 0.8217, 0.2624, 0.8457, 0.2563, 0.8463, 0.2563, 0.8211, 0.01102, 0.8692, 0.02019, 0.8914, 0.0148, 0.8943, 0.005168, 0.871, 0.2671, 0.7982, 0.2624, 0.8217, 0.2563, 0.8211, 0.2613, 0.7964, 0.02019, 0.8914, 0.03351, 0.9113, 0.02879, 0.9152, 0.0148, 0.8943, 0.2763, 0.7761, 0.2671, 0.7982, 0.2613, 0.7964, 0.2709, 0.7732, 0.03351, 0.9113, 0.05046, 0.9283, 0.04658, 0.933, 0.02879, 0.9152, 0.2896, 0.7561, 0.2763, 0.7761, 0.2709, 0.7732, 0.2849, 0.7523, 0.05046, 0.9283, 0.0704, 0.9416, 0.06751, 0.947, 0.04658, 0.933, 0.3066, 0.7392, 0.2896, 0.7561, 0.2849, 0.7523, 0.3027, 0.7345, 0.0704, 0.9416, 0.09255, 0.9508, 0.09077, 0.9566, 0.06751, 0.947, 0.8884, 0.9524, 0.8648, 0.9524, 0.8653, 0.9465, 0.8878, 0.9465, 0.7833, 0.9077, 0.7701, 0.8875, 0.7755, 0.8846, 0.788, 0.9038, 0.9111, 0.7107, 0.9329, 0.72, 0.9301, 0.7253, 0.9093, 0.7164, 0.9116, 0.9477, 0.8884, 0.9524, 0.8878, 0.9465, 0.9098, 0.942, 0.8, 0.9249, 0.7833, 0.9077, 0.788, 0.9038, 0.8039, 0.9202, 0.8878, 0.7059, 0.9111, 0.7107, 0.9093, 0.7164, 0.8873, 0.7119, 0.9335, 0.9384, 0.9116, 0.9477, 0.9098, 0.942, 0.9306, 0.9331, 0.8197, 0.9384, 0.8, 0.9249, 0.8039, 0.9202, 0.8226, 0.9331, 0.8642, 0.7059, 0.8878, 0.7059, 0.8873, 0.7119, 0.8648, 0.7119, 0.9531, 0.9249, 0.9335, 0.9384, 0.9306, 0.9331, 0.9492, 0.9203, 0.841, 0.7107, 0.8642, 0.7059, 0.8648, 0.7119, 0.8428, 0.7164, 0.9698, 0.9077, 0.9531, 0.9249, 0.9492, 0.9203, 0.965, 0.9039, 0.8191, 0.72, 0.841, 0.7107, 0.8428, 0.7164, 0.8221, 0.7252, 0.9828, 0.8875, 0.9698, 0.9077, 0.965, 0.9039, 0.9774, 0.8847, 0.7995, 0.7335, 0.8191, 0.72, 0.8221, 0.7252, 0.8034, 0.7381, 0.8878, 0.9465, 0.8653, 0.9465, 0.8433, 0.9419, 0.9098, 0.942, 0.9098, 0.942, 0.8433, 0.9419, 0.8226, 0.9331, 0.9306, 0.9331, 0.8039, 0.9202, 0.9492, 0.9203, 0.9306, 0.9331, 0.8226, 0.9331, 0.788, 0.9038, 0.965, 0.9039, 0.9492, 0.9203, 0.8039, 0.9202, 0.7755, 0.8846, 0.9774, 0.8847, 0.965, 0.9039, 0.788, 0.9038, 0.7669, 0.8633, 0.9859, 0.8634, 0.9774, 0.8847, 0.7755, 0.8846, 0.7625, 0.8407, 0.9902, 0.8408, 0.9859, 0.8634, 0.7669, 0.8633, 0.7625, 0.8176, 0.9901, 0.8177, 0.9902, 0.8408, 0.7625, 0.8407, 0.7668, 0.795, 0.9857, 0.7951, 0.9901, 0.8177, 0.7625, 0.8176, 0.7753, 0.7736, 0.9771, 0.7737, 0.9857, 0.7951, 0.7668, 0.795, 0.7876, 0.7544, 0.9646, 0.7545, 0.9771, 0.7737, 0.7753, 0.7736, 0.8034, 0.7381, 0.9488, 0.7382, 0.9646, 0.7545, 0.7876, 0.7544, 0.8221, 0.7252, 0.9301, 0.7253, 0.9488, 0.7382, 0.8034, 0.7381, 0.8428, 0.7164, 0.9093, 0.7164, 0.9301, 0.7253, 0.8221, 0.7252, 0.8648, 0.7119, 0.8873, 0.7119, 0.9093, 0.7164, 0.8428, 0.7164, 0.9329, 0.72, 0.9526, 0.7335, 0.9488, 0.7382, 0.9301, 0.7253, 0.7701, 0.8875, 0.7611, 0.8651, 0.7669, 0.8633, 0.7755, 0.8846, 0.8648, 0.9524, 0.8415, 0.9477, 0.8433, 0.9419, 0.8653, 0.9465, 0.9526, 0.7335, 0.9694, 0.7507, 0.9646, 0.7545, 0.9488, 0.7382, 0.7611, 0.8651, 0.7564, 0.8413, 0.7625, 0.8407, 0.7669, 0.8633, 0.8415, 0.9477, 0.8197, 0.9384, 0.8226, 0.9331, 0.8433, 0.9419, 0.9694, 0.7507, 0.9825, 0.7709, 0.9771, 0.7737, 0.9646, 0.7545, 0.7564, 0.8413, 0.7564, 0.8171, 0.7625, 0.8176, 0.7625, 0.8407, 0.9825, 0.7709, 0.9916, 0.7933, 0.9857, 0.7951, 0.9771, 0.7737, 0.7564, 0.8171, 0.7609, 0.7933, 0.7668, 0.795, 0.7625, 0.8176, 0.9916, 0.7933, 0.9962, 0.8171, 0.9901, 0.8177, 0.9857, 0.7951, 0.7609, 0.7933, 0.7698, 0.7709, 0.7753, 0.7736, 0.7668, 0.795, 0.9962, 0.8171, 0.9963, 0.8413, 0.9902, 0.8408, 0.9901, 0.8177, 0.7698, 0.7709, 0.7829, 0.7507, 0.7876, 0.7544, 0.7753, 0.7736, 0.9963, 0.8413, 0.9918, 0.8651, 0.9859, 0.8634, 0.9902, 0.8408, 0.7829, 0.7507, 0.7995, 0.7335, 0.8034, 0.7381, 0.7876, 0.7544, 0.9918, 0.8651, 0.9828, 0.8875, 0.9774, 0.8847, 0.9859, 0.8634, 0.9387, 0.01345, 0.9577, 0.02613, 0.9739, 0.04228, 0.9176, 0.004711, 0.9176, 0.004711, 0.9739, 0.04228, 0.9866, 0.06126, 0.8953, 0.0002569, 0.9953, 0.08236, 0.8724, 0.0002569, 0.8953, 0.0002569, 0.9866, 0.06126, 0.9997, 0.1047, 0.85, 0.004711, 0.8724, 0.0002569, 0.9953, 0.08236, 0.9997, 0.1276, 0.8289, 0.01345, 0.85, 0.004711, 0.9997, 0.1047, 0.9953, 0.15, 0.8099, 0.02613, 0.8289, 0.01345, 0.9997, 0.1276, 0.9866, 0.1711, 0.7938, 0.04228, 0.8099, 0.02613, 0.9953, 0.15, 0.9739, 0.1901, 0.7811, 0.06126, 0.7938, 0.04228, 0.9866, 0.1711, 0.9577, 0.2062, 0.7724, 0.08236, 0.7811, 0.06126, 0.9739, 0.1901, 0.9387, 0.2189, 0.7679, 0.1047, 0.7724, 0.08236, 0.9577, 0.2062, 0.9176, 0.2276, 0.7679, 0.1276, 0.7679, 0.1047, 0.9387, 0.2189, 0.8953, 0.2321, 0.7724, 0.15, 0.7679, 0.1276, 0.9176, 0.2276, 0.8724, 0.2321, 0.7811, 0.1711, 0.7724, 0.15, 0.8953, 0.2321, 0.85, 0.2276, 0.7938, 0.1901, 0.7811, 0.1711, 0.8724, 0.2321, 0.8289, 0.2189, 0.8099, 0.2062, 0.7938, 0.1901, 0.85, 0.2276])
me_circle.use_remesh_preserve_volume = False
me_circle.use_remesh_preserve_attributes = False
me_circle.use_mirror_vertex_groups = False
me_circle.update()

# ---- objects
ob_bp_cup = bpy.data.objects.new('BP Cup', me_circle)

# ---- transforms, parenting, visibility, modifiers, constraints
ob_bp_cup.location = (0.0, 0.0, 0.0)
ob_bp_cup.rotation_euler = (1.571, 0.0, 0.0)
ob_bp_cup.lineart.crease_threshold = 0.0
_m = ob_bp_cup.modifiers.new('Auto Smooth', 'NODES')
_m.node_group = ng_auto_smooth
_gi = [s.identifier for s in ng_auto_smooth.interface.items_tree if s.item_type == 'SOCKET' and s.in_out == 'INPUT']
_m[_gi[1]] = 0.5236  # Angle

# ---- collection membership
col_collection_1.objects.link(ob_bp_cup)

# ---- scene / render settings (as saved in the file)
scene.frame_start = 1; scene.frame_end = 250; scene.frame_set(1)
scene.render.engine = 'BLENDER_EEVEE_NEXT'
scene.render.resolution_percentage = 50
scene.render.dither_intensity = 0.0
scene.cycles.use_denoising = False
scene.cycles.samples = 128
scene.cycles.sampling_pattern = 'TABULATED_SOBOL'
scene.cycles.use_adaptive_sampling = False
scene.cycles.use_light_tree = False
scene.cycles.blur_glossy = 0.0
scene.cycles.sample_clamp_indirect = 0.0
scene.view_settings.view_transform = 'Standard'
bpy.context.view_layer.update()

# ---- added for rendering (the .blend has no active camera and no usable light): camera, sun
cam_auto = bpy.data.cameras.new('AutoCamera')
cam_auto.lens = 50.0
cam_auto.sensor_width = 36.0
cam_auto.clip_end = 1000.0
ob_auto_camera = bpy.data.objects.new('AutoCamera', cam_auto)
scene.collection.objects.link(ob_auto_camera)
ob_auto_camera.location = (0.201789, -0.242147, 0.237681)
ob_auto_camera.rotation_euler = (1.09748, -7.21219e-08, 0.694738)
scene.camera = ob_auto_camera
light_auto_sun = bpy.data.lights.new('AutoSun', 'SUN')
light_auto_sun.energy = 3.0
light_auto_sun.angle = 0.0523599
ob_auto_sun = bpy.data.objects.new('AutoSun', light_auto_sun)
scene.collection.objects.link(ob_auto_sun)
ob_auto_sun.rotation_euler = (0.872665, 0.174533, 0.523599)
bpy.context.view_layer.update()
